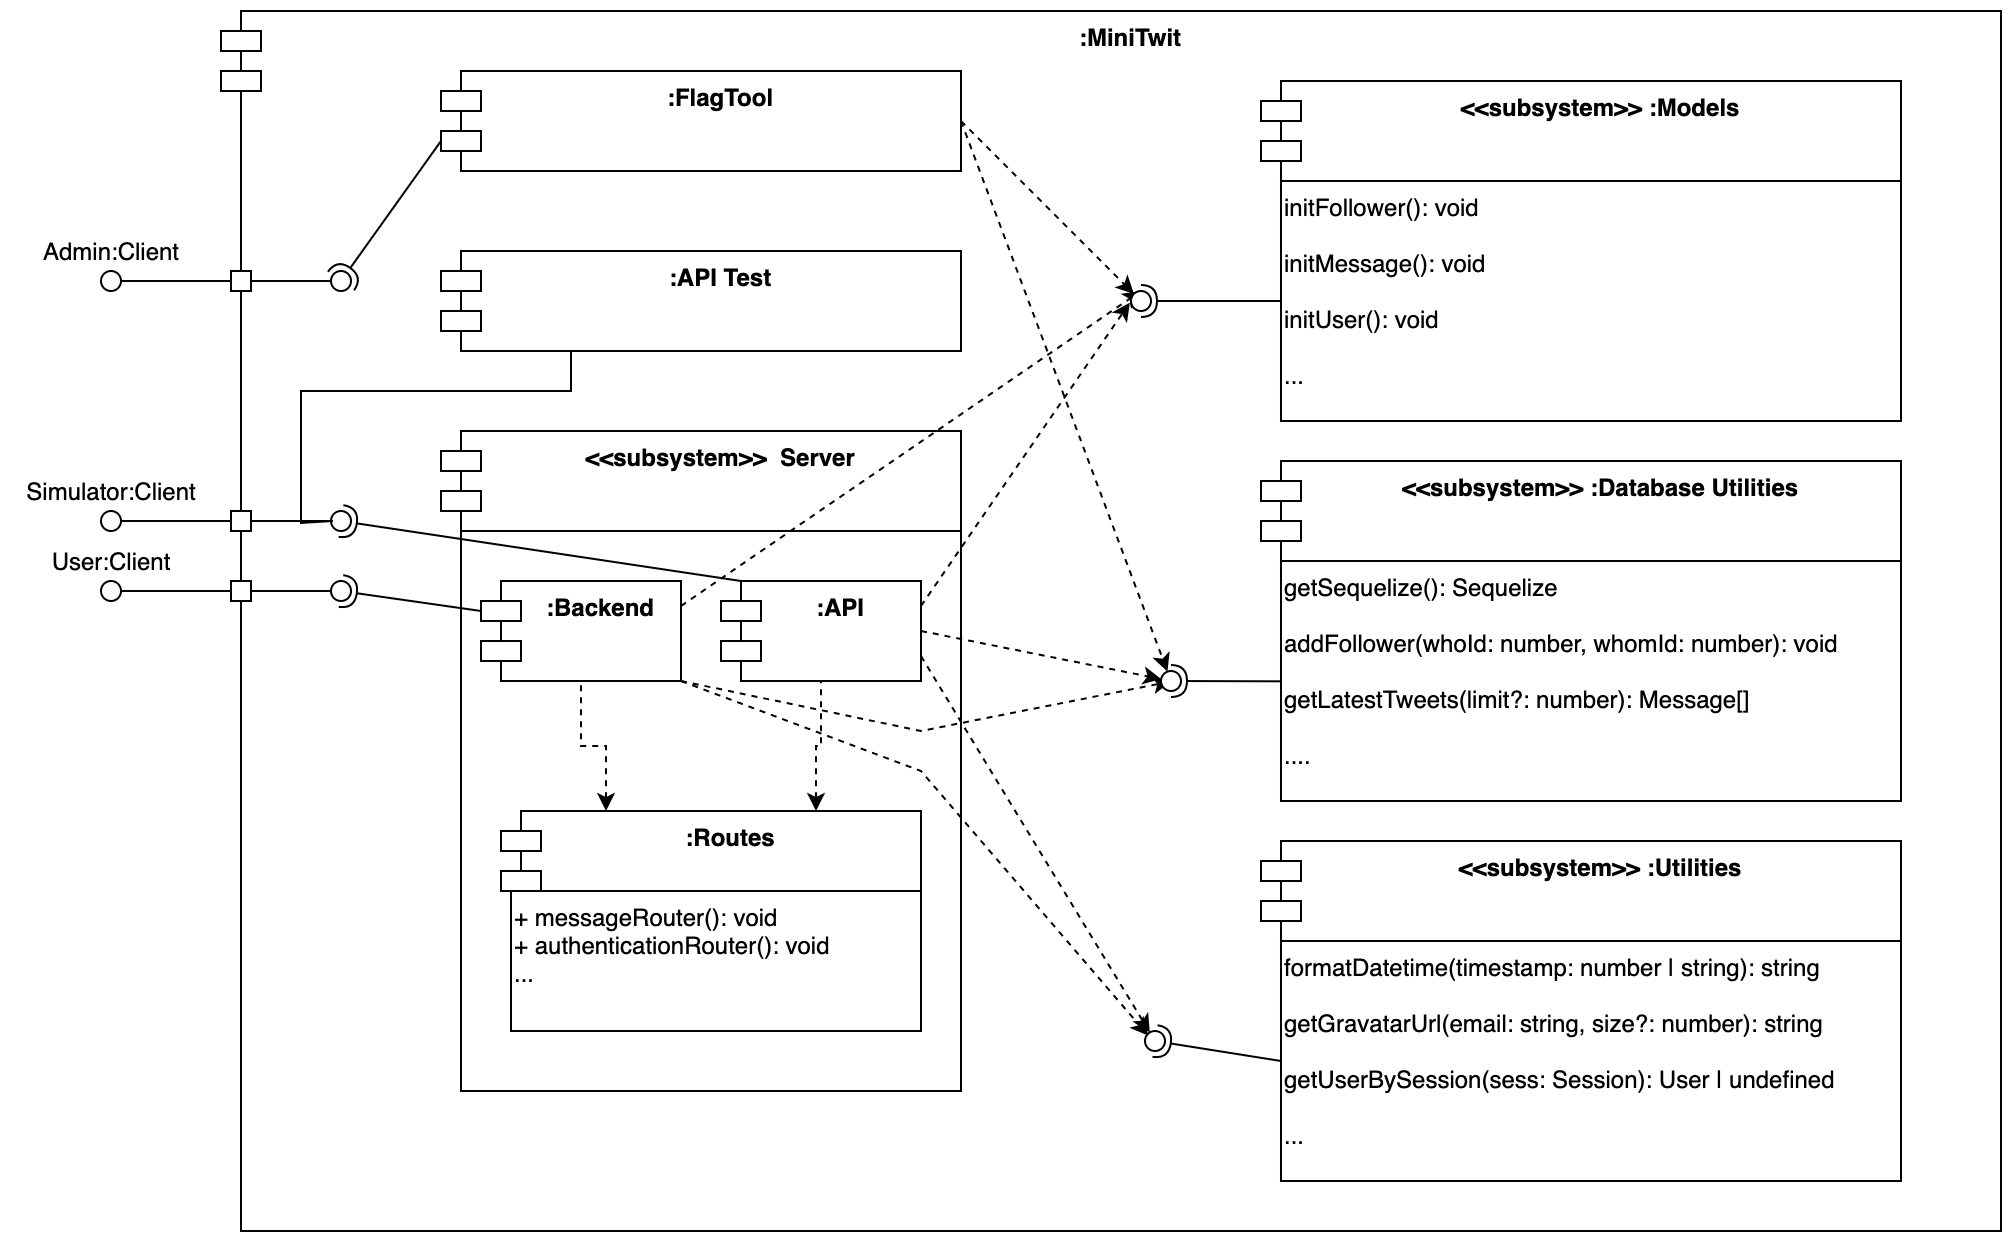

The diagram above was exported from draw.io. Its source (the exported page's mxGraphModel, read from the mxfile embedded in the PNG):
<mxGraphModel dx="1186" dy="1861" grid="1" gridSize="10" guides="1" tooltips="1" connect="1" arrows="1" fold="1" page="1" pageScale="1" pageWidth="827" pageHeight="1169" math="0" shadow="0">
  <root>
    <mxCell id="0" />
    <mxCell id="1" parent="0" />
    <mxCell id="c2rso6oAR2LybA3o0pYR-1" value=":MiniTwit" style="shape=module;align=left;spacingLeft=20;align=center;verticalAlign=top;fontStyle=1" vertex="1" parent="1">
      <mxGeometry x="380" y="-50" width="890" height="610" as="geometry" />
    </mxCell>
    <mxCell id="c2rso6oAR2LybA3o0pYR-6" value="&lt;&lt;subsystem&gt;&gt; :Database Utilities" style="shape=module;align=left;spacingLeft=20;align=center;verticalAlign=top;fontStyle=1" vertex="1" parent="1">
      <mxGeometry x="900" y="175" width="320" height="170" as="geometry" />
    </mxCell>
    <mxCell id="c2rso6oAR2LybA3o0pYR-13" value="getSequelize(): Sequelize&lt;br&gt;&lt;br&gt;addFollower(whoId: number, whomId: number): void&lt;br&gt;&lt;br&gt;getLatestTweets(limit?: number): Message[]&lt;br&gt;&lt;br&gt;...." style="rounded=0;whiteSpace=wrap;html=1;labelPosition=center;verticalLabelPosition=middle;align=left;verticalAlign=top;" vertex="1" parent="1">
      <mxGeometry x="910" y="225" width="310" height="120" as="geometry" />
    </mxCell>
    <mxCell id="c2rso6oAR2LybA3o0pYR-16" value="&lt;&lt;subsystem&gt;&gt;  Server" style="shape=module;align=left;spacingLeft=20;align=center;verticalAlign=top;fontStyle=1" vertex="1" parent="1">
      <mxGeometry x="490" y="160" width="260" height="140" as="geometry" />
    </mxCell>
    <mxCell id="c2rso6oAR2LybA3o0pYR-17" value="" style="rounded=0;whiteSpace=wrap;html=1;labelPosition=center;verticalLabelPosition=middle;align=left;verticalAlign=top;" vertex="1" parent="1">
      <mxGeometry x="500" y="210" width="250" height="280" as="geometry" />
    </mxCell>
    <mxCell id="c2rso6oAR2LybA3o0pYR-49" style="edgeStyle=none;rounded=0;orthogonalLoop=1;jettySize=auto;html=1;exitX=1;exitY=0.25;exitDx=0;exitDy=0;startArrow=none;startFill=0;endArrow=classic;endFill=1;fontColor=#000000;dashed=1;" edge="1" parent="1" source="c2rso6oAR2LybA3o0pYR-4">
      <mxGeometry relative="1" as="geometry">
        <mxPoint x="840" y="90" as="targetPoint" />
      </mxGeometry>
    </mxCell>
    <mxCell id="c2rso6oAR2LybA3o0pYR-60" style="edgeStyle=none;rounded=0;orthogonalLoop=1;jettySize=auto;html=1;exitX=1;exitY=1;exitDx=0;exitDy=0;entryX=0.5;entryY=0.524;entryDx=0;entryDy=0;entryPerimeter=0;startArrow=none;startFill=0;endArrow=classic;endFill=1;fontColor=#000000;dashed=1;" edge="1" parent="1" source="c2rso6oAR2LybA3o0pYR-4" target="c2rso6oAR2LybA3o0pYR-52">
      <mxGeometry relative="1" as="geometry">
        <Array as="points">
          <mxPoint x="730" y="310" />
        </Array>
      </mxGeometry>
    </mxCell>
    <mxCell id="c2rso6oAR2LybA3o0pYR-61" style="edgeStyle=none;rounded=0;orthogonalLoop=1;jettySize=auto;html=1;exitX=1;exitY=1;exitDx=0;exitDy=0;entryX=0.167;entryY=0.233;entryDx=0;entryDy=0;entryPerimeter=0;startArrow=none;startFill=0;endArrow=classic;endFill=1;fontColor=#000000;dashed=1;" edge="1" parent="1" source="c2rso6oAR2LybA3o0pYR-4" target="c2rso6oAR2LybA3o0pYR-58">
      <mxGeometry relative="1" as="geometry">
        <Array as="points">
          <mxPoint x="730" y="330" />
        </Array>
      </mxGeometry>
    </mxCell>
    <mxCell id="c2rso6oAR2LybA3o0pYR-4" value=":Backend" style="shape=module;align=left;spacingLeft=20;align=center;verticalAlign=top;fontStyle=1" vertex="1" parent="1">
      <mxGeometry x="510" y="235" width="100" height="50" as="geometry" />
    </mxCell>
    <mxCell id="c2rso6oAR2LybA3o0pYR-48" style="rounded=0;orthogonalLoop=1;jettySize=auto;html=1;exitX=1;exitY=0.25;exitDx=0;exitDy=0;entryX=-0.059;entryY=0.582;entryDx=0;entryDy=0;entryPerimeter=0;startArrow=none;startFill=0;endArrow=classic;endFill=1;fontColor=#000000;dashed=1;" edge="1" parent="1" source="c2rso6oAR2LybA3o0pYR-3" target="c2rso6oAR2LybA3o0pYR-47">
      <mxGeometry relative="1" as="geometry" />
    </mxCell>
    <mxCell id="c2rso6oAR2LybA3o0pYR-59" style="edgeStyle=none;rounded=0;orthogonalLoop=1;jettySize=auto;html=1;exitX=1;exitY=0.5;exitDx=0;exitDy=0;startArrow=none;startFill=0;endArrow=classic;endFill=1;fontColor=#000000;dashed=1;" edge="1" parent="1" source="c2rso6oAR2LybA3o0pYR-3" target="c2rso6oAR2LybA3o0pYR-52">
      <mxGeometry relative="1" as="geometry" />
    </mxCell>
    <mxCell id="c2rso6oAR2LybA3o0pYR-3" value=":API" style="shape=module;align=left;spacingLeft=20;align=center;verticalAlign=top;fontStyle=1" vertex="1" parent="1">
      <mxGeometry x="630" y="235" width="100" height="50" as="geometry" />
    </mxCell>
    <mxCell id="c2rso6oAR2LybA3o0pYR-22" value="" style="rounded=0;orthogonalLoop=1;jettySize=auto;html=1;endArrow=none;endFill=0;exitX=1;exitY=0.5;exitDx=0;exitDy=0;" edge="1" target="c2rso6oAR2LybA3o0pYR-24" parent="1" source="c2rso6oAR2LybA3o0pYR-64">
      <mxGeometry relative="1" as="geometry">
        <mxPoint x="380" y="240" as="sourcePoint" />
      </mxGeometry>
    </mxCell>
    <mxCell id="c2rso6oAR2LybA3o0pYR-23" value="" style="rounded=0;orthogonalLoop=1;jettySize=auto;html=1;endArrow=halfCircle;endFill=0;entryX=0.5;entryY=0.5;entryDx=0;entryDy=0;endSize=6;strokeWidth=1;exitX=0;exitY=0;exitDx=0;exitDy=15;exitPerimeter=0;" edge="1" target="c2rso6oAR2LybA3o0pYR-24" parent="1" source="c2rso6oAR2LybA3o0pYR-4">
      <mxGeometry relative="1" as="geometry">
        <mxPoint x="460" y="260" as="sourcePoint" />
      </mxGeometry>
    </mxCell>
    <mxCell id="c2rso6oAR2LybA3o0pYR-24" value="" style="ellipse;whiteSpace=wrap;html=1;fontFamily=Helvetica;fontSize=12;fontColor=#000000;align=center;strokeColor=#000000;fillColor=#ffffff;points=[];aspect=fixed;resizable=0;" vertex="1" parent="1">
      <mxGeometry x="435" y="235" width="10" height="10" as="geometry" />
    </mxCell>
    <mxCell id="c2rso6oAR2LybA3o0pYR-26" value="" style="ellipse;whiteSpace=wrap;html=1;aspect=fixed;align=left;fontColor=#000000;labelBackgroundColor=#B3FF66;labelBorderColor=#000000;" vertex="1" parent="1">
      <mxGeometry x="320" y="235" width="10" height="10" as="geometry" />
    </mxCell>
    <mxCell id="c2rso6oAR2LybA3o0pYR-28" value="User:Client" style="text;html=1;align=center;verticalAlign=middle;resizable=0;points=[];autosize=1;fontColor=#000000;" vertex="1" parent="1">
      <mxGeometry x="290" y="215" width="70" height="20" as="geometry" />
    </mxCell>
    <mxCell id="c2rso6oAR2LybA3o0pYR-30" value="" style="rounded=0;orthogonalLoop=1;jettySize=auto;html=1;endArrow=none;endFill=0;fontColor=#000000;exitX=1;exitY=0.5;exitDx=0;exitDy=0;" edge="1" target="c2rso6oAR2LybA3o0pYR-32" parent="1" source="c2rso6oAR2LybA3o0pYR-62">
      <mxGeometry relative="1" as="geometry">
        <mxPoint x="390" y="205" as="sourcePoint" />
      </mxGeometry>
    </mxCell>
    <mxCell id="c2rso6oAR2LybA3o0pYR-31" value="" style="rounded=0;orthogonalLoop=1;jettySize=auto;html=1;endArrow=halfCircle;endFill=0;entryX=0.5;entryY=0.5;entryDx=0;entryDy=0;endSize=6;strokeWidth=1;fontColor=#000000;exitX=0;exitY=0;exitDx=10;exitDy=0;exitPerimeter=0;" edge="1" target="c2rso6oAR2LybA3o0pYR-32" parent="1" source="c2rso6oAR2LybA3o0pYR-3">
      <mxGeometry relative="1" as="geometry">
        <mxPoint x="460" y="205" as="sourcePoint" />
      </mxGeometry>
    </mxCell>
    <mxCell id="c2rso6oAR2LybA3o0pYR-32" value="" style="ellipse;whiteSpace=wrap;html=1;fontFamily=Helvetica;fontSize=12;fontColor=#000000;align=center;strokeColor=#000000;fillColor=#ffffff;points=[];aspect=fixed;resizable=0;labelBackgroundColor=#B3FF66;" vertex="1" parent="1">
      <mxGeometry x="435" y="200" width="10" height="10" as="geometry" />
    </mxCell>
    <mxCell id="c2rso6oAR2LybA3o0pYR-33" value="" style="ellipse;whiteSpace=wrap;html=1;aspect=fixed;align=left;fontColor=#000000;labelBackgroundColor=#B3FF66;labelBorderColor=#000000;" vertex="1" parent="1">
      <mxGeometry x="320" y="200" width="10" height="10" as="geometry" />
    </mxCell>
    <mxCell id="c2rso6oAR2LybA3o0pYR-34" value="Simulator:Client" style="text;html=1;align=center;verticalAlign=middle;resizable=0;points=[];autosize=1;fontColor=#000000;" vertex="1" parent="1">
      <mxGeometry x="275" y="180" width="100" height="20" as="geometry" />
    </mxCell>
    <mxCell id="c2rso6oAR2LybA3o0pYR-38" style="edgeStyle=orthogonalEdgeStyle;rounded=0;orthogonalLoop=1;jettySize=auto;html=1;exitX=0.25;exitY=0;exitDx=0;exitDy=0;entryX=0.5;entryY=1;entryDx=0;entryDy=0;fontColor=#000000;dashed=1;endArrow=none;endFill=0;startArrow=classic;startFill=1;" edge="1" parent="1" source="c2rso6oAR2LybA3o0pYR-35" target="c2rso6oAR2LybA3o0pYR-4">
      <mxGeometry relative="1" as="geometry" />
    </mxCell>
    <mxCell id="c2rso6oAR2LybA3o0pYR-39" style="edgeStyle=orthogonalEdgeStyle;rounded=0;orthogonalLoop=1;jettySize=auto;html=1;exitX=0.75;exitY=0;exitDx=0;exitDy=0;entryX=0.5;entryY=1;entryDx=0;entryDy=0;fontColor=#000000;dashed=1;endArrow=none;endFill=0;startArrow=classic;startFill=1;" edge="1" parent="1" source="c2rso6oAR2LybA3o0pYR-35" target="c2rso6oAR2LybA3o0pYR-3">
      <mxGeometry relative="1" as="geometry" />
    </mxCell>
    <mxCell id="c2rso6oAR2LybA3o0pYR-35" value=":Routes" style="shape=module;align=left;spacingLeft=20;align=center;verticalAlign=top;labelBackgroundColor=none;fillColor=#FFFFFF;fontColor=#000000;fontStyle=1" vertex="1" parent="1">
      <mxGeometry x="520" y="350" width="210" height="110" as="geometry" />
    </mxCell>
    <mxCell id="c2rso6oAR2LybA3o0pYR-36" value="+ messageRouter(): void&lt;br&gt;+ authenticationRouter(): void&lt;br&gt;..." style="rounded=0;whiteSpace=wrap;html=1;labelPosition=center;verticalLabelPosition=middle;align=left;verticalAlign=top;" vertex="1" parent="1">
      <mxGeometry x="525" y="390" width="205" height="70" as="geometry" />
    </mxCell>
    <mxCell id="c2rso6oAR2LybA3o0pYR-40" value="&lt;&lt;subsystem&gt;&gt; :Utilities" style="shape=module;align=left;spacingLeft=20;align=center;verticalAlign=top;fontStyle=1" vertex="1" parent="1">
      <mxGeometry x="900" y="365" width="320" height="170" as="geometry" />
    </mxCell>
    <mxCell id="c2rso6oAR2LybA3o0pYR-41" value="formatDatetime(timestamp: number | string): string&lt;br&gt;&lt;br&gt;getGravatarUrl(email: string, size?: number): string&lt;br&gt;&lt;br&gt;getUserBySession(sess: Session): User | undefined&lt;br&gt;&lt;br&gt;..." style="rounded=0;whiteSpace=wrap;html=1;labelPosition=center;verticalLabelPosition=middle;align=left;verticalAlign=top;" vertex="1" parent="1">
      <mxGeometry x="910" y="415" width="310" height="120" as="geometry" />
    </mxCell>
    <mxCell id="c2rso6oAR2LybA3o0pYR-42" value="&lt;&lt;subsystem&gt;&gt; :Models" style="shape=module;align=left;spacingLeft=20;align=center;verticalAlign=top;fontStyle=1" vertex="1" parent="1">
      <mxGeometry x="900" y="-15" width="320" height="170" as="geometry" />
    </mxCell>
    <mxCell id="c2rso6oAR2LybA3o0pYR-43" value="initFollower(): void&lt;br&gt;&lt;br&gt;initMessage(): void&lt;br&gt;&lt;br&gt;initUser(): void&lt;br&gt;&lt;br&gt;..." style="rounded=0;whiteSpace=wrap;html=1;labelPosition=center;verticalLabelPosition=middle;align=left;verticalAlign=top;" vertex="1" parent="1">
      <mxGeometry x="910" y="35" width="310" height="120" as="geometry" />
    </mxCell>
    <mxCell id="c2rso6oAR2LybA3o0pYR-44" value=":FlagTool" style="shape=module;align=left;spacingLeft=20;align=center;verticalAlign=top;labelBackgroundColor=none;fillColor=#FFFFFF;fontColor=#000000;fontStyle=1" vertex="1" parent="1">
      <mxGeometry x="490" y="-20" width="260" height="50" as="geometry" />
    </mxCell>
    <mxCell id="c2rso6oAR2LybA3o0pYR-45" value="" style="rounded=0;orthogonalLoop=1;jettySize=auto;html=1;endArrow=classic;endFill=1;fontColor=#000000;exitX=1;exitY=0.5;exitDx=0;exitDy=0;dashed=1;" edge="1" target="c2rso6oAR2LybA3o0pYR-47" parent="1" source="c2rso6oAR2LybA3o0pYR-44">
      <mxGeometry relative="1" as="geometry">
        <mxPoint x="820" y="95" as="sourcePoint" />
      </mxGeometry>
    </mxCell>
    <mxCell id="c2rso6oAR2LybA3o0pYR-46" value="" style="rounded=0;orthogonalLoop=1;jettySize=auto;html=1;endArrow=halfCircle;endFill=0;entryX=0.5;entryY=0.5;entryDx=0;entryDy=0;endSize=6;strokeWidth=1;fontColor=#000000;exitX=0;exitY=0.5;exitDx=0;exitDy=0;" edge="1" target="c2rso6oAR2LybA3o0pYR-47" parent="1" source="c2rso6oAR2LybA3o0pYR-43">
      <mxGeometry relative="1" as="geometry">
        <mxPoint x="860" y="95" as="sourcePoint" />
      </mxGeometry>
    </mxCell>
    <mxCell id="c2rso6oAR2LybA3o0pYR-47" value="" style="ellipse;whiteSpace=wrap;html=1;fontFamily=Helvetica;fontSize=12;fontColor=#000000;align=center;strokeColor=#000000;fillColor=#ffffff;points=[];aspect=fixed;resizable=0;labelBackgroundColor=none;" vertex="1" parent="1">
      <mxGeometry x="835" y="90" width="10" height="10" as="geometry" />
    </mxCell>
    <mxCell id="c2rso6oAR2LybA3o0pYR-50" value="" style="rounded=0;orthogonalLoop=1;jettySize=auto;html=1;endArrow=classic;endFill=1;fontColor=#000000;dashed=1;exitX=1;exitY=0.5;exitDx=0;exitDy=0;" edge="1" target="c2rso6oAR2LybA3o0pYR-52" parent="1" source="c2rso6oAR2LybA3o0pYR-44">
      <mxGeometry relative="1" as="geometry">
        <mxPoint x="750" y="90" as="sourcePoint" />
      </mxGeometry>
    </mxCell>
    <mxCell id="c2rso6oAR2LybA3o0pYR-51" value="" style="rounded=0;orthogonalLoop=1;jettySize=auto;html=1;endArrow=halfCircle;endFill=0;entryX=0.5;entryY=0.5;entryDx=0;entryDy=0;endSize=6;strokeWidth=1;fontColor=#000000;exitX=0.03;exitY=0.648;exitDx=0;exitDy=0;exitPerimeter=0;" edge="1" target="c2rso6oAR2LybA3o0pYR-52" parent="1" source="c2rso6oAR2LybA3o0pYR-6">
      <mxGeometry relative="1" as="geometry">
        <mxPoint x="875" y="285" as="sourcePoint" />
      </mxGeometry>
    </mxCell>
    <mxCell id="c2rso6oAR2LybA3o0pYR-52" value="" style="ellipse;whiteSpace=wrap;html=1;fontFamily=Helvetica;fontSize=12;fontColor=#000000;align=center;strokeColor=#000000;fillColor=#ffffff;points=[];aspect=fixed;resizable=0;labelBackgroundColor=none;" vertex="1" parent="1">
      <mxGeometry x="850" y="280" width="10" height="10" as="geometry" />
    </mxCell>
    <mxCell id="c2rso6oAR2LybA3o0pYR-56" value="" style="rounded=0;orthogonalLoop=1;jettySize=auto;html=1;endArrow=classic;endFill=1;fontColor=#000000;exitX=1;exitY=0.75;exitDx=0;exitDy=0;dashed=1;" edge="1" target="c2rso6oAR2LybA3o0pYR-58" parent="1" source="c2rso6oAR2LybA3o0pYR-3">
      <mxGeometry relative="1" as="geometry">
        <mxPoint x="827" y="465" as="sourcePoint" />
      </mxGeometry>
    </mxCell>
    <mxCell id="c2rso6oAR2LybA3o0pYR-57" value="" style="rounded=0;orthogonalLoop=1;jettySize=auto;html=1;endArrow=halfCircle;endFill=0;entryX=0.5;entryY=0.5;entryDx=0;entryDy=0;endSize=6;strokeWidth=1;fontColor=#000000;exitX=0;exitY=0.5;exitDx=0;exitDy=0;" edge="1" target="c2rso6oAR2LybA3o0pYR-58" parent="1" source="c2rso6oAR2LybA3o0pYR-41">
      <mxGeometry relative="1" as="geometry">
        <mxPoint x="867" y="465" as="sourcePoint" />
      </mxGeometry>
    </mxCell>
    <mxCell id="c2rso6oAR2LybA3o0pYR-58" value="" style="ellipse;whiteSpace=wrap;html=1;fontFamily=Helvetica;fontSize=12;fontColor=#000000;align=center;strokeColor=#000000;fillColor=#ffffff;points=[];aspect=fixed;resizable=0;labelBackgroundColor=none;" vertex="1" parent="1">
      <mxGeometry x="842" y="460" width="10" height="10" as="geometry" />
    </mxCell>
    <mxCell id="c2rso6oAR2LybA3o0pYR-62" value="" style="verticalLabelPosition=bottom;verticalAlign=top;html=1;shape=mxgraph.basic.rect;fillColor2=none;strokeWidth=1;size=20;indent=5;labelBackgroundColor=none;fillColor=#FFFFFF;fontColor=#000000;align=left;" vertex="1" parent="1">
      <mxGeometry x="385" y="200" width="10" height="10" as="geometry" />
    </mxCell>
    <mxCell id="c2rso6oAR2LybA3o0pYR-63" value="" style="rounded=0;orthogonalLoop=1;jettySize=auto;html=1;endArrow=none;endFill=0;fontColor=#000000;exitX=1;exitY=0.5;exitDx=0;exitDy=0;" edge="1" parent="1" source="c2rso6oAR2LybA3o0pYR-33" target="c2rso6oAR2LybA3o0pYR-62">
      <mxGeometry relative="1" as="geometry">
        <mxPoint x="330" y="205" as="sourcePoint" />
        <mxPoint x="434.9999999999743" y="205" as="targetPoint" />
      </mxGeometry>
    </mxCell>
    <mxCell id="c2rso6oAR2LybA3o0pYR-64" value="" style="verticalLabelPosition=bottom;verticalAlign=top;html=1;shape=mxgraph.basic.rect;fillColor2=none;strokeWidth=1;size=20;indent=5;labelBackgroundColor=none;fillColor=#FFFFFF;fontColor=#000000;align=left;" vertex="1" parent="1">
      <mxGeometry x="385" y="235" width="10" height="10" as="geometry" />
    </mxCell>
    <mxCell id="c2rso6oAR2LybA3o0pYR-65" value="" style="rounded=0;orthogonalLoop=1;jettySize=auto;html=1;endArrow=none;endFill=0;exitX=1;exitY=0.5;exitDx=0;exitDy=0;" edge="1" parent="1" source="c2rso6oAR2LybA3o0pYR-26" target="c2rso6oAR2LybA3o0pYR-64">
      <mxGeometry relative="1" as="geometry">
        <mxPoint x="330" y="240" as="sourcePoint" />
        <mxPoint x="434.9999999999743" y="240" as="targetPoint" />
      </mxGeometry>
    </mxCell>
    <mxCell id="c2rso6oAR2LybA3o0pYR-78" value="" style="rounded=0;orthogonalLoop=1;jettySize=auto;html=1;endArrow=none;endFill=0;fontColor=#000000;" edge="1" target="c2rso6oAR2LybA3o0pYR-80" parent="1" source="c2rso6oAR2LybA3o0pYR-83">
      <mxGeometry relative="1" as="geometry">
        <mxPoint x="310" y="85" as="sourcePoint" />
      </mxGeometry>
    </mxCell>
    <mxCell id="c2rso6oAR2LybA3o0pYR-79" value="" style="rounded=0;orthogonalLoop=1;jettySize=auto;html=1;endArrow=halfCircle;endFill=0;entryX=0.5;entryY=0.5;entryDx=0;entryDy=0;endSize=6;strokeWidth=1;fontColor=#000000;exitX=0;exitY=0;exitDx=0;exitDy=35;exitPerimeter=0;" edge="1" target="c2rso6oAR2LybA3o0pYR-80" parent="1" source="c2rso6oAR2LybA3o0pYR-44">
      <mxGeometry relative="1" as="geometry">
        <mxPoint x="460" y="85" as="sourcePoint" />
      </mxGeometry>
    </mxCell>
    <mxCell id="c2rso6oAR2LybA3o0pYR-80" value="" style="ellipse;whiteSpace=wrap;html=1;fontFamily=Helvetica;fontSize=12;fontColor=#000000;align=center;strokeColor=#000000;fillColor=#ffffff;points=[];aspect=fixed;resizable=0;labelBackgroundColor=none;" vertex="1" parent="1">
      <mxGeometry x="435" y="80" width="10" height="10" as="geometry" />
    </mxCell>
    <mxCell id="c2rso6oAR2LybA3o0pYR-81" value="" style="ellipse;whiteSpace=wrap;html=1;aspect=fixed;align=left;fontColor=#000000;labelBackgroundColor=#B3FF66;labelBorderColor=#000000;" vertex="1" parent="1">
      <mxGeometry x="320" y="80" width="10" height="10" as="geometry" />
    </mxCell>
    <mxCell id="c2rso6oAR2LybA3o0pYR-82" value="" style="rounded=0;orthogonalLoop=1;jettySize=auto;html=1;endArrow=none;endFill=0;fontColor=#000000;" edge="1" parent="1" target="c2rso6oAR2LybA3o0pYR-81">
      <mxGeometry relative="1" as="geometry">
        <mxPoint x="325" y="85" as="sourcePoint" />
        <mxPoint x="435" y="85" as="targetPoint" />
      </mxGeometry>
    </mxCell>
    <mxCell id="c2rso6oAR2LybA3o0pYR-83" value="" style="verticalLabelPosition=bottom;verticalAlign=top;html=1;shape=mxgraph.basic.rect;fillColor2=none;strokeWidth=1;size=20;indent=5;labelBackgroundColor=none;fillColor=#FFFFFF;fontColor=#000000;align=left;" vertex="1" parent="1">
      <mxGeometry x="385" y="80" width="10" height="10" as="geometry" />
    </mxCell>
    <mxCell id="c2rso6oAR2LybA3o0pYR-84" value="" style="rounded=0;orthogonalLoop=1;jettySize=auto;html=1;endArrow=none;endFill=0;fontColor=#000000;" edge="1" parent="1" source="c2rso6oAR2LybA3o0pYR-81" target="c2rso6oAR2LybA3o0pYR-83">
      <mxGeometry relative="1" as="geometry">
        <mxPoint x="330" y="85" as="sourcePoint" />
        <mxPoint x="435" y="85" as="targetPoint" />
      </mxGeometry>
    </mxCell>
    <mxCell id="c2rso6oAR2LybA3o0pYR-85" value="Admin:Client" style="text;html=1;align=center;verticalAlign=middle;resizable=0;points=[];autosize=1;fontColor=#000000;" vertex="1" parent="1">
      <mxGeometry x="285" y="60" width="80" height="20" as="geometry" />
    </mxCell>
    <mxCell id="c2rso6oAR2LybA3o0pYR-87" style="edgeStyle=orthogonalEdgeStyle;rounded=0;orthogonalLoop=1;jettySize=auto;html=1;exitX=0.25;exitY=1;exitDx=0;exitDy=0;startArrow=none;startFill=0;endArrow=none;endFill=0;fontColor=#000000;entryX=0.1;entryY=0.5;entryDx=0;entryDy=0;entryPerimeter=0;" edge="1" parent="1" source="c2rso6oAR2LybA3o0pYR-86" target="c2rso6oAR2LybA3o0pYR-32">
      <mxGeometry relative="1" as="geometry">
        <mxPoint x="440" y="206" as="targetPoint" />
        <Array as="points">
          <mxPoint x="555" y="140" />
          <mxPoint x="420" y="140" />
          <mxPoint x="420" y="206" />
        </Array>
      </mxGeometry>
    </mxCell>
    <mxCell id="c2rso6oAR2LybA3o0pYR-86" value=":API Test" style="shape=module;align=left;spacingLeft=20;align=center;verticalAlign=top;labelBackgroundColor=none;fillColor=#FFFFFF;fontColor=#000000;fontStyle=1" vertex="1" parent="1">
      <mxGeometry x="490" y="70" width="260" height="50" as="geometry" />
    </mxCell>
  </root>
</mxGraphModel>